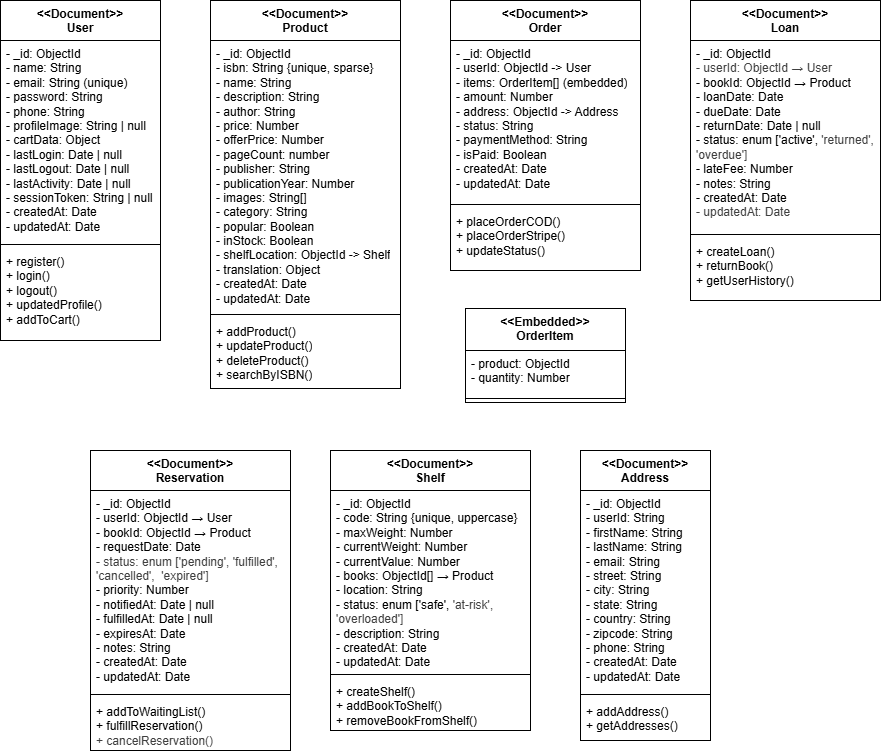

The diagram above was exported from draw.io. Its source (the exported page's mxGraphModel, read from the mxfile embedded in the PNG):
<mxGraphModel dx="396" dy="659" grid="1" gridSize="10" guides="1" tooltips="1" connect="1" arrows="1" fold="1" page="1" pageScale="1" pageWidth="850" pageHeight="1100" math="0" shadow="0">
  <root>
    <mxCell id="0" />
    <mxCell id="1" parent="0" />
    <mxCell id="LnXNOScVZVYL3Zr9i1ew-1" value="&lt;div&gt;&amp;lt;&amp;lt;Document&amp;gt;&amp;gt;&lt;/div&gt;User" style="swimlane;fontStyle=1;align=center;verticalAlign=top;childLayout=stackLayout;horizontal=1;startSize=40;horizontalStack=0;resizeParent=1;resizeParentMax=0;resizeLast=0;collapsible=1;marginBottom=0;whiteSpace=wrap;html=1;" vertex="1" parent="1">
      <mxGeometry x="460" y="840" width="160" height="340" as="geometry" />
    </mxCell>
    <mxCell id="LnXNOScVZVYL3Zr9i1ew-2" value="- _id: ObjectId&lt;div&gt;- name: String&lt;/div&gt;&lt;div&gt;- email: String (unique)&lt;/div&gt;&lt;div&gt;- password: String&lt;/div&gt;&lt;div&gt;- phone: String&lt;/div&gt;&lt;div&gt;- profileImage: String | null&lt;/div&gt;&lt;div&gt;- cartData: Object&lt;/div&gt;&lt;div&gt;- lastLogin: Date | null&lt;/div&gt;&lt;div&gt;- lastLogout: Date | null&lt;/div&gt;&lt;div&gt;- lastActivity: Date | null&lt;/div&gt;&lt;div&gt;- sessionToken: String | null&lt;/div&gt;&lt;div&gt;- createdAt: Date&lt;/div&gt;&lt;div&gt;- updatedAt: Date&lt;/div&gt;" style="text;strokeColor=none;fillColor=none;align=left;verticalAlign=top;spacingLeft=4;spacingRight=4;overflow=hidden;rotatable=0;points=[[0,0.5],[1,0.5]];portConstraint=eastwest;whiteSpace=wrap;html=1;" vertex="1" parent="LnXNOScVZVYL3Zr9i1ew-1">
      <mxGeometry y="40" width="160" height="200" as="geometry" />
    </mxCell>
    <mxCell id="LnXNOScVZVYL3Zr9i1ew-3" value="" style="line;strokeWidth=1;fillColor=none;align=left;verticalAlign=middle;spacingTop=-1;spacingLeft=3;spacingRight=3;rotatable=0;labelPosition=right;points=[];portConstraint=eastwest;strokeColor=inherit;" vertex="1" parent="LnXNOScVZVYL3Zr9i1ew-1">
      <mxGeometry y="240" width="160" height="8" as="geometry" />
    </mxCell>
    <mxCell id="LnXNOScVZVYL3Zr9i1ew-4" value="+ register()&lt;div&gt;+ login()&lt;/div&gt;&lt;div&gt;+ logout()&lt;/div&gt;&lt;div&gt;+ updatedProfile()&lt;/div&gt;&lt;div&gt;+ addToCart()&lt;/div&gt;" style="text;strokeColor=none;fillColor=none;align=left;verticalAlign=top;spacingLeft=4;spacingRight=4;overflow=hidden;rotatable=0;points=[[0,0.5],[1,0.5]];portConstraint=eastwest;whiteSpace=wrap;html=1;" vertex="1" parent="LnXNOScVZVYL3Zr9i1ew-1">
      <mxGeometry y="248" width="160" height="92" as="geometry" />
    </mxCell>
    <mxCell id="LnXNOScVZVYL3Zr9i1ew-5" value="&lt;div&gt;&amp;lt;&amp;lt;Document&amp;gt;&amp;gt;&lt;/div&gt;Product" style="swimlane;fontStyle=1;align=center;verticalAlign=top;childLayout=stackLayout;horizontal=1;startSize=40;horizontalStack=0;resizeParent=1;resizeParentMax=0;resizeLast=0;collapsible=1;marginBottom=0;whiteSpace=wrap;html=1;" vertex="1" parent="1">
      <mxGeometry x="670" y="840" width="190" height="388" as="geometry" />
    </mxCell>
    <mxCell id="LnXNOScVZVYL3Zr9i1ew-6" value="- _id: ObjectId&lt;br&gt;&lt;div&gt;- isbn: String {unique, sparse}&lt;/div&gt;&lt;div&gt;- name: String&lt;/div&gt;&lt;div&gt;- description: String&lt;/div&gt;&lt;div&gt;- author: String&lt;/div&gt;&lt;div&gt;- price: Number&lt;/div&gt;&lt;div&gt;- offerPrice: Number&lt;/div&gt;&lt;div&gt;- pageCount: number&lt;/div&gt;&lt;div&gt;- publisher: String&lt;/div&gt;&lt;div&gt;- publicationYear: Number&lt;/div&gt;&lt;div&gt;- images: String[]&lt;/div&gt;&lt;div&gt;- category: String&lt;/div&gt;&lt;div&gt;- popular: Boolean&lt;/div&gt;&lt;div&gt;- inStock: Boolean&lt;/div&gt;&lt;div&gt;- shelfLocation: ObjectId -&amp;gt; Shelf&lt;/div&gt;&lt;div&gt;- translation: Object&lt;/div&gt;&lt;div&gt;- createdAt: Date&lt;/div&gt;&lt;div&gt;- updatedAt: Date&lt;/div&gt;" style="text;strokeColor=none;fillColor=none;align=left;verticalAlign=top;spacingLeft=4;spacingRight=4;overflow=hidden;rotatable=0;points=[[0,0.5],[1,0.5]];portConstraint=eastwest;whiteSpace=wrap;html=1;" vertex="1" parent="LnXNOScVZVYL3Zr9i1ew-5">
      <mxGeometry y="40" width="190" height="270" as="geometry" />
    </mxCell>
    <mxCell id="LnXNOScVZVYL3Zr9i1ew-7" value="" style="line;strokeWidth=1;fillColor=none;align=left;verticalAlign=middle;spacingTop=-1;spacingLeft=3;spacingRight=3;rotatable=0;labelPosition=right;points=[];portConstraint=eastwest;strokeColor=inherit;" vertex="1" parent="LnXNOScVZVYL3Zr9i1ew-5">
      <mxGeometry y="310" width="190" height="8" as="geometry" />
    </mxCell>
    <mxCell id="LnXNOScVZVYL3Zr9i1ew-8" value="+ addProduct()&lt;div&gt;+ updateProduct()&lt;/div&gt;&lt;div&gt;+ deleteProduct()&lt;/div&gt;&lt;div&gt;+ searchByISBN()&lt;/div&gt;" style="text;strokeColor=none;fillColor=none;align=left;verticalAlign=top;spacingLeft=4;spacingRight=4;overflow=hidden;rotatable=0;points=[[0,0.5],[1,0.5]];portConstraint=eastwest;whiteSpace=wrap;html=1;" vertex="1" parent="LnXNOScVZVYL3Zr9i1ew-5">
      <mxGeometry y="318" width="190" height="70" as="geometry" />
    </mxCell>
    <mxCell id="LnXNOScVZVYL3Zr9i1ew-9" value="&lt;div&gt;&amp;lt;&amp;lt;Document&amp;gt;&amp;gt;&lt;/div&gt;Order" style="swimlane;fontStyle=1;align=center;verticalAlign=top;childLayout=stackLayout;horizontal=1;startSize=40;horizontalStack=0;resizeParent=1;resizeParentMax=0;resizeLast=0;collapsible=1;marginBottom=0;whiteSpace=wrap;html=1;" vertex="1" parent="1">
      <mxGeometry x="910" y="840" width="190" height="270" as="geometry" />
    </mxCell>
    <mxCell id="LnXNOScVZVYL3Zr9i1ew-10" value="- _id: ObjectId&lt;br&gt;&lt;div&gt;- userId: ObjectId -&amp;gt; User&lt;/div&gt;&lt;div&gt;- items: OrderItem[] (embedded)&lt;/div&gt;&lt;div&gt;- amount: Number&lt;/div&gt;&lt;div&gt;- address: ObjectId -&amp;gt; Address&lt;/div&gt;&lt;div&gt;- status: String&lt;/div&gt;&lt;div&gt;- paymentMethod: String&lt;/div&gt;&lt;div&gt;- isPaid: Boolean&lt;/div&gt;&lt;div&gt;- createdAt: Date&lt;/div&gt;&lt;div&gt;- updatedAt: Date&lt;/div&gt;" style="text;strokeColor=none;fillColor=none;align=left;verticalAlign=top;spacingLeft=4;spacingRight=4;overflow=hidden;rotatable=0;points=[[0,0.5],[1,0.5]];portConstraint=eastwest;whiteSpace=wrap;html=1;" vertex="1" parent="LnXNOScVZVYL3Zr9i1ew-9">
      <mxGeometry y="40" width="190" height="160" as="geometry" />
    </mxCell>
    <mxCell id="LnXNOScVZVYL3Zr9i1ew-11" value="" style="line;strokeWidth=1;fillColor=none;align=left;verticalAlign=middle;spacingTop=-1;spacingLeft=3;spacingRight=3;rotatable=0;labelPosition=right;points=[];portConstraint=eastwest;strokeColor=inherit;" vertex="1" parent="LnXNOScVZVYL3Zr9i1ew-9">
      <mxGeometry y="200" width="190" height="8" as="geometry" />
    </mxCell>
    <mxCell id="LnXNOScVZVYL3Zr9i1ew-12" value="+ placeOrderCOD()&lt;div&gt;+ placeOrderStripe()&lt;/div&gt;&lt;div&gt;+ updateStatus()&lt;/div&gt;" style="text;strokeColor=none;fillColor=none;align=left;verticalAlign=top;spacingLeft=4;spacingRight=4;overflow=hidden;rotatable=0;points=[[0,0.5],[1,0.5]];portConstraint=eastwest;whiteSpace=wrap;html=1;" vertex="1" parent="LnXNOScVZVYL3Zr9i1ew-9">
      <mxGeometry y="208" width="190" height="62" as="geometry" />
    </mxCell>
    <mxCell id="LnXNOScVZVYL3Zr9i1ew-13" value="&amp;lt;&amp;lt;Embedded&amp;gt;&amp;gt;&lt;div&gt;OrderItem&lt;/div&gt;" style="swimlane;fontStyle=1;align=center;verticalAlign=top;childLayout=stackLayout;horizontal=1;startSize=42;horizontalStack=0;resizeParent=1;resizeParentMax=0;resizeLast=0;collapsible=1;marginBottom=0;whiteSpace=wrap;html=1;" vertex="1" parent="1">
      <mxGeometry x="925" y="1148" width="160" height="94" as="geometry" />
    </mxCell>
    <mxCell id="LnXNOScVZVYL3Zr9i1ew-14" value="- product: ObjectId&lt;div&gt;- quantity: Number&lt;/div&gt;" style="text;strokeColor=none;fillColor=none;align=left;verticalAlign=top;spacingLeft=4;spacingRight=4;overflow=hidden;rotatable=0;points=[[0,0.5],[1,0.5]];portConstraint=eastwest;whiteSpace=wrap;html=1;" vertex="1" parent="LnXNOScVZVYL3Zr9i1ew-13">
      <mxGeometry y="42" width="160" height="44" as="geometry" />
    </mxCell>
    <mxCell id="LnXNOScVZVYL3Zr9i1ew-15" value="" style="line;strokeWidth=1;fillColor=none;align=left;verticalAlign=middle;spacingTop=-1;spacingLeft=3;spacingRight=3;rotatable=0;labelPosition=right;points=[];portConstraint=eastwest;strokeColor=inherit;" vertex="1" parent="LnXNOScVZVYL3Zr9i1ew-13">
      <mxGeometry y="86" width="160" height="8" as="geometry" />
    </mxCell>
    <mxCell id="LnXNOScVZVYL3Zr9i1ew-17" value="&lt;div&gt;&amp;lt;&amp;lt;Document&amp;gt;&amp;gt;&lt;/div&gt;Loan" style="swimlane;fontStyle=1;align=center;verticalAlign=top;childLayout=stackLayout;horizontal=1;startSize=40;horizontalStack=0;resizeParent=1;resizeParentMax=0;resizeLast=0;collapsible=1;marginBottom=0;whiteSpace=wrap;html=1;" vertex="1" parent="1">
      <mxGeometry x="1150" y="840" width="190" height="300" as="geometry" />
    </mxCell>
    <mxCell id="LnXNOScVZVYL3Zr9i1ew-18" value="&lt;div&gt;&lt;font color=&quot;#000000&quot;&gt;- _id: ObjectId&amp;nbsp; &amp;nbsp; &amp;nbsp; &amp;nbsp; &amp;nbsp; &amp;nbsp; &amp;nbsp; &amp;nbsp; &amp;nbsp; &amp;nbsp; &amp;nbsp;&lt;/font&gt;&lt;/div&gt;&lt;div&gt;&lt;span style=&quot;color: rgb(63, 63, 63); background-color: transparent;&quot;&gt;- userId: ObjectId → User&amp;nbsp; &amp;nbsp; &amp;nbsp; &amp;nbsp; &amp;nbsp; &amp;nbsp;&lt;/span&gt;&lt;/div&gt;&lt;div&gt;&lt;font color=&quot;#000000&quot;&gt;- bookId: ObjectId → Product&amp;nbsp; &amp;nbsp; &amp;nbsp; &amp;nbsp;&lt;/font&gt;&lt;/div&gt;&lt;div&gt;&lt;font color=&quot;#000000&quot;&gt;- loanDate: Date&amp;nbsp; &amp;nbsp; &amp;nbsp; &amp;nbsp; &amp;nbsp; &amp;nbsp; &amp;nbsp; &amp;nbsp; &amp;nbsp; &amp;nbsp;&amp;nbsp;&lt;/font&gt;&lt;/div&gt;&lt;div&gt;&lt;font color=&quot;#000000&quot;&gt;- dueDate: Date&amp;nbsp; &amp;nbsp; &amp;nbsp; &amp;nbsp; &amp;nbsp; &amp;nbsp; &amp;nbsp; &amp;nbsp; &amp;nbsp; &amp;nbsp; &amp;nbsp;&lt;/font&gt;&lt;/div&gt;&lt;div&gt;&lt;font color=&quot;#000000&quot;&gt;- returnDate: Date | null&amp;nbsp; &amp;nbsp; &amp;nbsp; &amp;nbsp; &amp;nbsp; &amp;nbsp;&lt;/font&gt;&lt;/div&gt;&lt;div&gt;&lt;font color=&quot;#000000&quot;&gt;- status: enum ['active',&amp;nbsp;&lt;/font&gt;&lt;span style=&quot;color: rgb(63, 63, 63); background-color: transparent;&quot;&gt;'returned', 'overdue']&amp;nbsp; &amp;nbsp; &amp;nbsp;&lt;/span&gt;&lt;/div&gt;&lt;div&gt;&lt;font color=&quot;#000000&quot;&gt;- lateFee: Number&amp;nbsp; &amp;nbsp; &amp;nbsp; &amp;nbsp; &amp;nbsp; &amp;nbsp; &amp;nbsp; &amp;nbsp; &amp;nbsp; &amp;nbsp;&lt;/font&gt;&lt;/div&gt;&lt;div&gt;&lt;font color=&quot;#000000&quot;&gt;- notes: String&amp;nbsp; &amp;nbsp; &amp;nbsp; &amp;nbsp; &amp;nbsp; &amp;nbsp; &amp;nbsp; &amp;nbsp; &amp;nbsp; &amp;nbsp; &amp;nbsp;&lt;/font&gt;&lt;/div&gt;&lt;div&gt;&lt;font color=&quot;#000000&quot;&gt;- createdAt: Date&amp;nbsp; &amp;nbsp; &amp;nbsp; &amp;nbsp; &amp;nbsp; &amp;nbsp; &amp;nbsp; &amp;nbsp; &amp;nbsp; &amp;nbsp;&lt;/font&gt;&lt;/div&gt;&lt;div&gt;&lt;span style=&quot;color: rgb(63, 63, 63); background-color: transparent;&quot;&gt;- updatedAt: Date&amp;nbsp;&lt;/span&gt;&lt;/div&gt;" style="text;strokeColor=none;fillColor=none;align=left;verticalAlign=top;spacingLeft=4;spacingRight=4;overflow=hidden;rotatable=0;points=[[0,0.5],[1,0.5]];portConstraint=eastwest;whiteSpace=wrap;html=1;" vertex="1" parent="LnXNOScVZVYL3Zr9i1ew-17">
      <mxGeometry y="40" width="190" height="190" as="geometry" />
    </mxCell>
    <mxCell id="LnXNOScVZVYL3Zr9i1ew-19" value="" style="line;strokeWidth=1;fillColor=none;align=left;verticalAlign=middle;spacingTop=-1;spacingLeft=3;spacingRight=3;rotatable=0;labelPosition=right;points=[];portConstraint=eastwest;strokeColor=inherit;" vertex="1" parent="LnXNOScVZVYL3Zr9i1ew-17">
      <mxGeometry y="230" width="190" height="8" as="geometry" />
    </mxCell>
    <mxCell id="LnXNOScVZVYL3Zr9i1ew-20" value="+ createLoan()&lt;div&gt;+ returnBook()&lt;/div&gt;&lt;div&gt;+ getUserHistory()&lt;/div&gt;" style="text;strokeColor=none;fillColor=none;align=left;verticalAlign=top;spacingLeft=4;spacingRight=4;overflow=hidden;rotatable=0;points=[[0,0.5],[1,0.5]];portConstraint=eastwest;whiteSpace=wrap;html=1;" vertex="1" parent="LnXNOScVZVYL3Zr9i1ew-17">
      <mxGeometry y="238" width="190" height="62" as="geometry" />
    </mxCell>
    <mxCell id="LnXNOScVZVYL3Zr9i1ew-21" value="&lt;div&gt;&amp;lt;&amp;lt;Document&amp;gt;&amp;gt;&lt;/div&gt;Reservation" style="swimlane;fontStyle=1;align=center;verticalAlign=top;childLayout=stackLayout;horizontal=1;startSize=40;horizontalStack=0;resizeParent=1;resizeParentMax=0;resizeLast=0;collapsible=1;marginBottom=0;whiteSpace=wrap;html=1;" vertex="1" parent="1">
      <mxGeometry x="550" y="1290" width="200" height="300" as="geometry" />
    </mxCell>
    <mxCell id="LnXNOScVZVYL3Zr9i1ew-22" value="&lt;div&gt;&lt;font color=&quot;#000000&quot;&gt;- _id: ObjectId&amp;nbsp; &amp;nbsp; &amp;nbsp; &amp;nbsp; &amp;nbsp; &amp;nbsp; &amp;nbsp; &amp;nbsp; &amp;nbsp; &amp;nbsp;&amp;nbsp;&lt;/font&gt;&lt;/div&gt;&lt;div&gt;&lt;font color=&quot;#000000&quot;&gt;- userId: ObjectId → User&amp;nbsp;&lt;/font&gt;&lt;/div&gt;&lt;div&gt;&lt;font color=&quot;#000000&quot;&gt;- bookId: ObjectId → Product&lt;/font&gt;&lt;/div&gt;&lt;div&gt;&lt;font color=&quot;#000000&quot;&gt;- requestDate: Date&amp;nbsp; &amp;nbsp; &amp;nbsp; &amp;nbsp; &amp;nbsp; &amp;nbsp;&amp;nbsp;&lt;/font&gt;&lt;/div&gt;&lt;div&gt;&lt;font style=&quot;color: rgb(63, 63, 63); background-color: transparent;&quot;&gt;- status: enum ['pending',&amp;nbsp;&lt;/font&gt;&lt;span style=&quot;color: rgb(63, 63, 63); background-color: transparent;&quot;&gt;'fulfilled', 'cancelled',&amp;nbsp;&lt;/span&gt;&lt;span style=&quot;color: rgb(63, 63, 63); background-color: transparent;&quot;&gt;&amp;nbsp;'expired']&amp;nbsp; &amp;nbsp; &amp;nbsp; &amp;nbsp; &amp;nbsp; &amp;nbsp;&lt;/span&gt;&lt;/div&gt;&lt;div&gt;&lt;font color=&quot;#000000&quot;&gt;- priority: Number&amp;nbsp;&lt;/font&gt;&lt;/div&gt;&lt;div&gt;&lt;font color=&quot;#000000&quot;&gt;- notifiedAt: Date | null&lt;/font&gt;&lt;/div&gt;&lt;div&gt;&lt;font color=&quot;#000000&quot;&gt;- fulfilledAt: Date | null&lt;/font&gt;&lt;/div&gt;&lt;div&gt;&lt;font color=&quot;#000000&quot;&gt;- expiresAt: Date&lt;/font&gt;&lt;/div&gt;&lt;div&gt;&lt;font color=&quot;#000000&quot;&gt;- notes: String&lt;/font&gt;&lt;/div&gt;&lt;div&gt;&lt;font color=&quot;#000000&quot;&gt;- createdAt: Date&lt;/font&gt;&lt;/div&gt;&lt;div&gt;&lt;font color=&quot;#000000&quot;&gt;- updatedAt: Date&lt;/font&gt;&lt;/div&gt;" style="text;strokeColor=none;fillColor=none;align=left;verticalAlign=top;spacingLeft=4;spacingRight=4;overflow=hidden;rotatable=0;points=[[0,0.5],[1,0.5]];portConstraint=eastwest;whiteSpace=wrap;html=1;" vertex="1" parent="LnXNOScVZVYL3Zr9i1ew-21">
      <mxGeometry y="40" width="200" height="200" as="geometry" />
    </mxCell>
    <mxCell id="LnXNOScVZVYL3Zr9i1ew-23" value="" style="line;strokeWidth=1;fillColor=none;align=left;verticalAlign=middle;spacingTop=-1;spacingLeft=3;spacingRight=3;rotatable=0;labelPosition=right;points=[];portConstraint=eastwest;strokeColor=inherit;" vertex="1" parent="LnXNOScVZVYL3Zr9i1ew-21">
      <mxGeometry y="240" width="200" height="8" as="geometry" />
    </mxCell>
    <mxCell id="LnXNOScVZVYL3Zr9i1ew-24" value="&lt;div&gt;&lt;font color=&quot;#000000&quot;&gt;+ addToWaitingList()&lt;/font&gt;&lt;/div&gt;&lt;div&gt;&lt;font color=&quot;#000000&quot;&gt;+ fulfillReservation()&amp;nbsp;&lt;/font&gt;&lt;/div&gt;&lt;div&gt;&lt;span style=&quot;color: rgb(63, 63, 63); background-color: transparent;&quot;&gt;+ cancelReservation()&amp;nbsp;&lt;/span&gt;&lt;/div&gt;" style="text;strokeColor=none;fillColor=none;align=left;verticalAlign=top;spacingLeft=4;spacingRight=4;overflow=hidden;rotatable=0;points=[[0,0.5],[1,0.5]];portConstraint=eastwest;whiteSpace=wrap;html=1;" vertex="1" parent="LnXNOScVZVYL3Zr9i1ew-21">
      <mxGeometry y="248" width="200" height="52" as="geometry" />
    </mxCell>
    <mxCell id="LnXNOScVZVYL3Zr9i1ew-26" value="&lt;div&gt;&amp;lt;&amp;lt;Document&amp;gt;&amp;gt;&lt;/div&gt;Shelf" style="swimlane;fontStyle=1;align=center;verticalAlign=top;childLayout=stackLayout;horizontal=1;startSize=40;horizontalStack=0;resizeParent=1;resizeParentMax=0;resizeLast=0;collapsible=1;marginBottom=0;whiteSpace=wrap;html=1;" vertex="1" parent="1">
      <mxGeometry x="790" y="1290" width="200" height="280" as="geometry" />
    </mxCell>
    <mxCell id="LnXNOScVZVYL3Zr9i1ew-27" value="&lt;div&gt;&lt;font color=&quot;#000000&quot;&gt;- _id: ObjectId&lt;/font&gt;&lt;/div&gt;&lt;div&gt;&lt;font color=&quot;#000000&quot;&gt;- code: String {unique, uppercase}&lt;/font&gt;&lt;/div&gt;&lt;div&gt;&lt;font color=&quot;#000000&quot;&gt;- maxWeight: Number&amp;nbsp;&lt;/font&gt;&lt;/div&gt;&lt;div&gt;&lt;font color=&quot;#000000&quot;&gt;- currentWeight: Number&lt;/font&gt;&lt;/div&gt;&lt;div&gt;&lt;font color=&quot;#000000&quot;&gt;- currentValue: Number&lt;/font&gt;&lt;/div&gt;&lt;div&gt;&lt;font color=&quot;#000000&quot;&gt;- books: ObjectId[] → Product&amp;nbsp;&lt;/font&gt;&lt;/div&gt;&lt;div&gt;&lt;font color=&quot;#000000&quot;&gt;- location: String&lt;/font&gt;&lt;/div&gt;&lt;div&gt;&lt;font color=&quot;#000000&quot;&gt;- status: enum ['safe',&amp;nbsp;&lt;/font&gt;&lt;span style=&quot;color: rgb(63, 63, 63); background-color: transparent;&quot;&gt;'at-risk', 'overloaded']&amp;nbsp;&amp;nbsp;&lt;/span&gt;&lt;/div&gt;&lt;div&gt;&lt;font color=&quot;#000000&quot;&gt;- description: String&lt;/font&gt;&lt;/div&gt;&lt;div&gt;&lt;font color=&quot;#000000&quot;&gt;- createdAt: Date&lt;/font&gt;&lt;/div&gt;&lt;div&gt;&lt;font color=&quot;#000000&quot;&gt;- updatedAt: Date&amp;nbsp; &amp;nbsp;&lt;/font&gt;&lt;/div&gt;" style="text;strokeColor=none;fillColor=none;align=left;verticalAlign=top;spacingLeft=4;spacingRight=4;overflow=hidden;rotatable=0;points=[[0,0.5],[1,0.5]];portConstraint=eastwest;whiteSpace=wrap;html=1;" vertex="1" parent="LnXNOScVZVYL3Zr9i1ew-26">
      <mxGeometry y="40" width="200" height="180" as="geometry" />
    </mxCell>
    <mxCell id="LnXNOScVZVYL3Zr9i1ew-28" value="" style="line;strokeWidth=1;fillColor=none;align=left;verticalAlign=middle;spacingTop=-1;spacingLeft=3;spacingRight=3;rotatable=0;labelPosition=right;points=[];portConstraint=eastwest;strokeColor=inherit;" vertex="1" parent="LnXNOScVZVYL3Zr9i1ew-26">
      <mxGeometry y="220" width="200" height="8" as="geometry" />
    </mxCell>
    <mxCell id="LnXNOScVZVYL3Zr9i1ew-29" value="&lt;div&gt;&lt;font color=&quot;#000000&quot;&gt;+ createShelf()&amp;nbsp;&lt;/font&gt;&lt;/div&gt;&lt;div&gt;&lt;font color=&quot;#000000&quot;&gt;+ addBookToShelf()&lt;/font&gt;&lt;/div&gt;&lt;div&gt;&lt;font color=&quot;#000000&quot;&gt;+ removeBookFromShelf()&amp;nbsp; &amp;nbsp; &amp;nbsp;&lt;/font&gt;&lt;/div&gt;" style="text;strokeColor=none;fillColor=none;align=left;verticalAlign=top;spacingLeft=4;spacingRight=4;overflow=hidden;rotatable=0;points=[[0,0.5],[1,0.5]];portConstraint=eastwest;whiteSpace=wrap;html=1;" vertex="1" parent="LnXNOScVZVYL3Zr9i1ew-26">
      <mxGeometry y="228" width="200" height="52" as="geometry" />
    </mxCell>
    <mxCell id="LnXNOScVZVYL3Zr9i1ew-30" value="&lt;div&gt;&amp;lt;&amp;lt;Document&amp;gt;&amp;gt;&lt;/div&gt;Address" style="swimlane;fontStyle=1;align=center;verticalAlign=top;childLayout=stackLayout;horizontal=1;startSize=40;horizontalStack=0;resizeParent=1;resizeParentMax=0;resizeLast=0;collapsible=1;marginBottom=0;whiteSpace=wrap;html=1;" vertex="1" parent="1">
      <mxGeometry x="1040" y="1290" width="130" height="290" as="geometry" />
    </mxCell>
    <mxCell id="LnXNOScVZVYL3Zr9i1ew-31" value="&lt;div&gt;&lt;font color=&quot;#000000&quot;&gt;- _id: ObjectId&amp;nbsp;&lt;/font&gt;&lt;/div&gt;&lt;div&gt;&lt;font color=&quot;#000000&quot;&gt;- userId: String&amp;nbsp;&lt;/font&gt;&lt;/div&gt;&lt;div&gt;&lt;font color=&quot;#000000&quot;&gt;- firstName: String&lt;/font&gt;&lt;/div&gt;&lt;div&gt;&lt;font color=&quot;#000000&quot;&gt;- lastName: String&lt;/font&gt;&lt;/div&gt;&lt;div&gt;&lt;font color=&quot;#000000&quot;&gt;- email: String&amp;nbsp;&lt;/font&gt;&lt;/div&gt;&lt;div&gt;&lt;font color=&quot;#000000&quot;&gt;- street: String&amp;nbsp;&lt;/font&gt;&lt;/div&gt;&lt;div&gt;&lt;font color=&quot;#000000&quot;&gt;- city: String&amp;nbsp; &amp;nbsp; &amp;nbsp;&lt;/font&gt;&lt;/div&gt;&lt;div&gt;&lt;font color=&quot;#000000&quot;&gt;- state: String&amp;nbsp; &amp;nbsp;&lt;/font&gt;&lt;/div&gt;&lt;div&gt;&lt;font color=&quot;#000000&quot;&gt;- country: String&amp;nbsp;&lt;/font&gt;&lt;/div&gt;&lt;div&gt;&lt;span style=&quot;background-color: transparent;&quot;&gt;- zipcode: String&amp;nbsp;&lt;/span&gt;&lt;/div&gt;&lt;div&gt;&lt;font color=&quot;#000000&quot;&gt;- phone: String&amp;nbsp; &amp;nbsp;&amp;nbsp;&lt;/font&gt;&lt;/div&gt;&lt;div&gt;&lt;font color=&quot;#000000&quot;&gt;- createdAt: Date&lt;/font&gt;&lt;/div&gt;&lt;div&gt;&lt;font color=&quot;#000000&quot;&gt;- updatedAt: Date&lt;/font&gt;&lt;/div&gt;" style="text;strokeColor=none;fillColor=none;align=left;verticalAlign=top;spacingLeft=4;spacingRight=4;overflow=hidden;rotatable=0;points=[[0,0.5],[1,0.5]];portConstraint=eastwest;whiteSpace=wrap;html=1;" vertex="1" parent="LnXNOScVZVYL3Zr9i1ew-30">
      <mxGeometry y="40" width="130" height="200" as="geometry" />
    </mxCell>
    <mxCell id="LnXNOScVZVYL3Zr9i1ew-32" value="" style="line;strokeWidth=1;fillColor=none;align=left;verticalAlign=middle;spacingTop=-1;spacingLeft=3;spacingRight=3;rotatable=0;labelPosition=right;points=[];portConstraint=eastwest;strokeColor=inherit;" vertex="1" parent="LnXNOScVZVYL3Zr9i1ew-30">
      <mxGeometry y="240" width="130" height="8" as="geometry" />
    </mxCell>
    <mxCell id="LnXNOScVZVYL3Zr9i1ew-33" value="&lt;div&gt;&lt;font color=&quot;#000000&quot;&gt;+ addAddress()&amp;nbsp;&lt;/font&gt;&lt;/div&gt;&lt;div&gt;&lt;font color=&quot;#000000&quot;&gt;+ getAddresses()&amp;nbsp;&lt;/font&gt;&lt;/div&gt;" style="text;strokeColor=none;fillColor=none;align=left;verticalAlign=top;spacingLeft=4;spacingRight=4;overflow=hidden;rotatable=0;points=[[0,0.5],[1,0.5]];portConstraint=eastwest;whiteSpace=wrap;html=1;" vertex="1" parent="LnXNOScVZVYL3Zr9i1ew-30">
      <mxGeometry y="248" width="130" height="42" as="geometry" />
    </mxCell>
  </root>
</mxGraphModel>